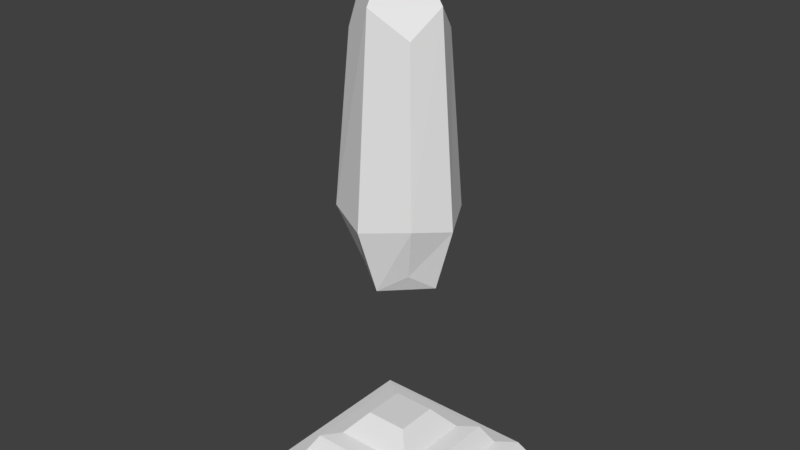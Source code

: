 # Source: pedestal.blend  (saved by Blender 2.77.0; exported with 4.5.12 LTS)
import bpy
from mathutils import Matrix  # noqa: F401  (used for matrix-valued properties, if any)

bpy.ops.wm.read_factory_settings(use_empty=True)
scene = bpy.context.scene
scene.name = 'Scene'

# ---- collections
col_collection_1 = bpy.data.collections.new('Collection 1'); scene.collection.children.link(col_collection_1)

# ---- materials (node trees are filled in below, after node groups)
mat_basematerial = bpy.data.materials.new('BaseMaterial')
mat_basematerial.alpha_threshold = 0.0
mat_basematerial.use_transparent_shadow = False
mat_basematerial.roughness = 0.5
mat_crystalmaterial = bpy.data.materials.new('CrystalMaterial')
mat_crystalmaterial.alpha_threshold = 0.0
mat_crystalmaterial.use_transparent_shadow = False
mat_crystalmaterial.roughness = 0.5
mat_crystalmaterial.line_color = (0.0, 0.0, 0.0, 1.0)

# ---- material node trees

# ---- world
world_world = bpy.data.worlds.new('World'); scene.world = world_world
world_world.color = (0.05088, 0.05088, 0.05088)
world_world.use_sun_shadow = False
world_world.sun_shadow_jitter_overblur = 0.0
world_world.cycles.sampling_method = 'MANUAL'

# ---- meshes
me_cube_001 = bpy.data.meshes.new('Cube.001')
me_cube_001.from_pydata([(-1.144, -1.144, -0.905), (-0.9533, -0.9533, -0.573), (-1.144, 1.144, -0.905), (-0.9533, 0.9533, -0.573), (1.144, -1.144, -0.905), (0.9533, -0.9533, -0.573), (1.144, 1.144, -0.905), (0.9533, 0.9533, -0.573), (-0.6783, -0.6783, -0.5347), (-0.6783, 0.6783, -0.5347), (0.6783, -0.6783, -0.5347), (0.6783, 0.6783, -0.5347), (-0.3555, -0.3555, -0.1519), (-0.3555, 0.3555, -0.1519), (0.3555, -0.3555, -0.1519), (0.3555, 0.3555, -0.1519), (-1.438, -1.438, -0.9553), (-1.438, 1.438, -0.9553), (1.438, -1.438, -0.9553), (1.438, 1.438, -0.9553), (-1.662, -1.662, -1.336), (-1.662, 1.662, -1.336), (1.662, -1.662, -1.336), (1.662, 1.662, -1.336)], [], [(1, 3, 2, 0), (3, 7, 6, 2), (7, 5, 4, 6), (5, 1, 0, 4), (0, 2, 17, 16), (3, 1, 8, 9), (10, 11, 15, 14), (1, 5, 10, 8), (7, 3, 9, 11), (5, 7, 11, 10), (14, 15, 13, 12), (9, 8, 12, 13), (8, 10, 14, 12), (11, 9, 13, 15), (19, 18, 22, 23), (2, 6, 19, 17), (4, 0, 16, 18), (6, 4, 18, 19), (20, 21, 23, 22), (16, 17, 21, 20), (18, 16, 20, 22), (17, 19, 23, 21)])
me_cube_001.materials.append(mat_basematerial)
me_cube_001.use_remesh_preserve_volume = False
me_cube_001.use_remesh_preserve_attributes = False
me_cube_001.use_mirror_vertex_groups = False
me_cube_001.update()
me_cube = bpy.data.meshes.new('Cube')
me_cube.from_pydata([(-0.7612, 0.002213, 1.626), (-0.006083, -0.695, 1.626), (-0.006082, 0.6995, 1.626), (0.749, 0.002213, 1.626), (0.5607, 0.4449, 1.202), (0.5607, -0.4591, 1.202), (-0.5511, -0.4591, 1.202), (-0.5511, 0.4449, 1.202), (-1.49e-07, -1.788e-07, 2.747), (-1.049, -0.03671, -1.681), (-0.006083, -0.9573, -1.681), (-0.006082, 0.8838, -1.681), (1.037, -0.03671, -1.681), (0.7387, 0.5644, -1.557), (0.7387, -0.629, -1.557), (-0.7291, -0.629, -1.557), (-0.7291, 0.5644, -1.557), (-0.5307, -0.03922, -2.739), (0.1041, -0.674, -2.739), (0.1041, 0.5956, -2.739), (0.739, -0.03922, -2.739), (0.5292, 0.3775, -2.44), (0.5292, -0.4456, -2.44), (-0.3645, -0.4455, -2.44), (-0.3645, 0.3775, -2.44), (0.0303, -0.03679, -2.974)], [], [(8, 0, 6, 1), (4, 2, 8, 3), (3, 8, 1, 5), (2, 7, 0, 8), (7, 2, 11, 16), (4, 3, 12, 13), (5, 1, 10, 14), (1, 6, 15, 10), (3, 5, 14, 12), (2, 4, 13, 11), (6, 0, 9, 15), (0, 7, 16, 9), (10, 15, 23, 18), (12, 14, 22, 20), (11, 13, 21, 19), (15, 9, 17, 23), (9, 16, 24, 17), (16, 11, 19, 24), (13, 12, 20, 21), (14, 10, 18, 22), (17, 25, 18, 23), (19, 25, 17, 24), (19, 21, 20, 25), (18, 25, 20, 22)])
me_cube.materials.append(mat_crystalmaterial)
me_cube.use_remesh_preserve_volume = False
me_cube.use_remesh_preserve_attributes = False
me_cube.use_mirror_vertex_groups = False
me_cube.update()

# ---- objects
ob_base = bpy.data.objects.new('Base', me_cube_001)
ob_crystal = bpy.data.objects.new('Crystal', me_cube)

# ---- transforms, parenting, visibility, modifiers, constraints
ob_base.location = (0.0, 0.0, 0.403)
ob_base.scale = (0.3029, 0.3029, 0.3029)
ob_base.lineart.crease_threshold = 0.0
ob_crystal.location = (0.0, 0.0, 1.991)
ob_crystal.scale = (0.3029, 0.3029, 0.3029)
ob_crystal.lock_rotations_4d = False
ob_crystal.empty_display_type = 'ARROWS'
ob_crystal.lineart.crease_threshold = 0.0

# ---- collection membership
col_collection_1.objects.link(ob_base)
col_collection_1.objects.link(ob_crystal)

# ---- scene / render settings (as saved in the file)
scene.frame_start = 1; scene.frame_end = 250; scene.frame_set(1)
scene.render.engine = 'BLENDER_EEVEE_NEXT'
scene.render.resolution_percentage = 50
scene.render.dither_intensity = 0.0
scene.cycles.use_denoising = False
scene.cycles.samples = 128
scene.cycles.sampling_pattern = 'TABULATED_SOBOL'
scene.cycles.light_sampling_threshold = 0.0
scene.cycles.use_adaptive_sampling = False
scene.cycles.use_light_tree = False
scene.cycles.blur_glossy = 0.0
scene.cycles.sample_clamp_indirect = 0.0
scene.view_settings.view_transform = 'Standard'
bpy.context.view_layer.update()

# ---- added for rendering (the .blend has no active camera and no usable light): camera, sun
cam_auto = bpy.data.cameras.new('AutoCamera')
cam_auto.lens = 50.0
cam_auto.sensor_width = 36.0
cam_auto.clip_end = 1000.0
ob_auto_camera = bpy.data.objects.new('AutoCamera', cam_auto)
scene.collection.objects.link(ob_auto_camera)
ob_auto_camera.location = (2.92683, -3.5122, 3.7525)
ob_auto_camera.rotation_euler = (1.09748, -7.21219e-08, 0.694738)
scene.camera = ob_auto_camera
light_auto_sun = bpy.data.lights.new('AutoSun', 'SUN')
light_auto_sun.energy = 3.0
light_auto_sun.angle = 0.0523599
ob_auto_sun = bpy.data.objects.new('AutoSun', light_auto_sun)
scene.collection.objects.link(ob_auto_sun)
ob_auto_sun.rotation_euler = (0.872665, 0.174533, 0.523599)
bpy.context.view_layer.update()
